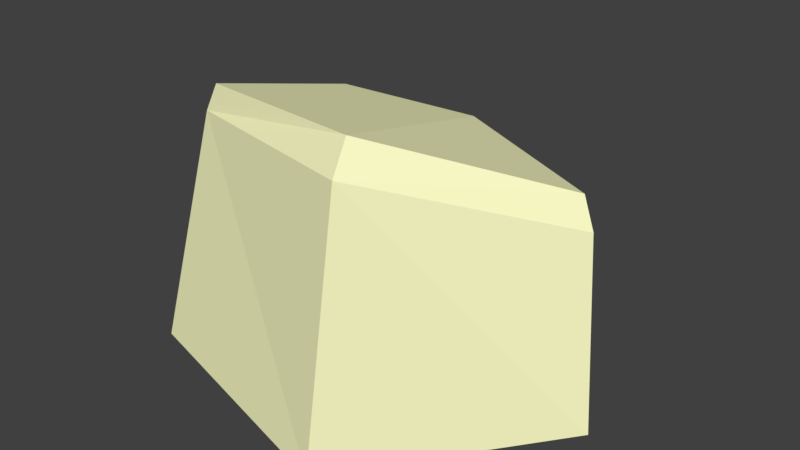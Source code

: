 # Source: Rock_Mesa_Medium_10.blend  (saved by Blender 2.79.0; exported with 4.5.12 LTS)
import bpy
from mathutils import Matrix  # noqa: F401  (used for matrix-valued properties, if any)

bpy.ops.wm.read_factory_settings(use_empty=True)
scene = bpy.context.scene
scene.name = 'Scene'

# ---- collections
col_collection_1 = bpy.data.collections.new('Collection 1'); scene.collection.children.link(col_collection_1)

# ---- materials (node trees are filled in below, after node groups)
mat_mesa_1 = bpy.data.materials.new('Mesa_1')
mat_mesa_1.alpha_threshold = 0.0
mat_mesa_1.use_transparent_shadow = False
mat_mesa_1.diffuse_color = (0.9979, 1.0, 0.5787, 1.0)
mat_mesa_1.roughness = 0.5
mat_mesa_1.line_color = (0.0, 0.0, 0.0, 1.0)
mat_mesa_2 = bpy.data.materials.new('Mesa_2')
mat_mesa_2.alpha_threshold = 0.0
mat_mesa_2.use_transparent_shadow = False
mat_mesa_2.diffuse_color = (0.8, 0.2097, 0.1036, 1.0)
mat_mesa_2.roughness = 0.5
mat_mesa_3 = bpy.data.materials.new('Mesa_3')
mat_mesa_3.alpha_threshold = 0.0
mat_mesa_3.use_transparent_shadow = False
mat_mesa_3.diffuse_color = (0.8, 0.4661, 0.3703, 1.0)
mat_mesa_3.roughness = 0.5

# ---- material node trees

# ---- world
world_world = bpy.data.worlds.new('World'); scene.world = world_world
world_world.color = (0.05088, 0.05088, 0.05088)
world_world.use_sun_shadow = False
world_world.sun_shadow_jitter_overblur = 0.0
world_world.cycles.sampling_method = 'MANUAL'

# ---- meshes
me_cube = bpy.data.meshes.new('Cube')
me_cube.from_pydata([(0.02141, 0.2277, -0.003938), (0.09919, -0.2367, -0.001794), (0.01213, 0.1878, 0.2242), (0.111, -0.1967, 0.3235), (-0.2207, -0.1474, -0.002065), (-0.1532, -0.1166, 0.3028), (-0.2211, 0.1525, -0.002888), (0.2842, 0.01176, -0.003438), (-0.1887, 0.1378, 0.2329), (0.2624, 0.0236, 0.2323), (0.01111, 0.1592, 0.254), (0.1025, -0.1672, 0.357), (-0.1395, -0.1121, 0.3362), (-0.1667, 0.1246, 0.2636), (0.2448, 0.03031, 0.2681)], [], [(5, 8, 6, 4), (7, 9, 3, 1), (3, 9, 14, 11), (1, 3, 5, 4), (13, 12, 11), (2, 0, 6, 8), (13, 11, 10), (0, 2, 9, 7), (2, 10, 14, 9), (5, 3, 11, 12), (2, 8, 13, 10), (8, 5, 12, 13), (11, 14, 10), (7, 1, 4, 6, 0)])
me_cube.materials.append(mat_mesa_1)
me_cube.materials.append(mat_mesa_2)
me_cube.materials.append(mat_mesa_3)
me_cube.use_remesh_preserve_volume = False
me_cube.use_remesh_preserve_attributes = False
me_cube.use_mirror_vertex_groups = False
me_cube.update()

# ---- objects
ob_rock = bpy.data.objects.new('Rock', me_cube)

# ---- transforms, parenting, visibility, modifiers, constraints
ob_rock.location = (0.0, 0.0, 0.0)
ob_rock.lock_rotations_4d = False
ob_rock.empty_display_type = 'ARROWS'
ob_rock.lineart.crease_threshold = 0.0

# ---- collection membership
col_collection_1.objects.link(ob_rock)

# ---- scene / render settings (as saved in the file)
scene.frame_start = 1; scene.frame_end = 250; scene.frame_set(64)
scene.render.engine = 'BLENDER_EEVEE_NEXT'
scene.render.resolution_percentage = 50
scene.render.dither_intensity = 0.0
scene.cycles.use_denoising = False
scene.cycles.samples = 128
scene.cycles.sampling_pattern = 'TABULATED_SOBOL'
scene.cycles.use_adaptive_sampling = False
scene.cycles.use_light_tree = False
scene.cycles.blur_glossy = 0.0
scene.cycles.sample_clamp_indirect = 0.0
scene.view_settings.view_transform = 'Standard'
bpy.context.view_layer.update()

# ---- added for rendering (the .blend has no active camera and no usable light): camera, sun
cam_auto = bpy.data.cameras.new('AutoCamera')
cam_auto.lens = 50.0
cam_auto.sensor_width = 36.0
cam_auto.clip_end = 1000.0
ob_auto_camera = bpy.data.objects.new('AutoCamera', cam_auto)
scene.collection.objects.link(ob_auto_camera)
ob_auto_camera.location = (0.748972, -0.865433, 0.750471)
ob_auto_camera.rotation_euler = (1.09748, -7.21219e-08, 0.694738)
scene.camera = ob_auto_camera
light_auto_sun = bpy.data.lights.new('AutoSun', 'SUN')
light_auto_sun.energy = 3.0
light_auto_sun.angle = 0.0523599
ob_auto_sun = bpy.data.objects.new('AutoSun', light_auto_sun)
scene.collection.objects.link(ob_auto_sun)
ob_auto_sun.rotation_euler = (0.872665, 0.174533, 0.523599)
bpy.context.view_layer.update()
